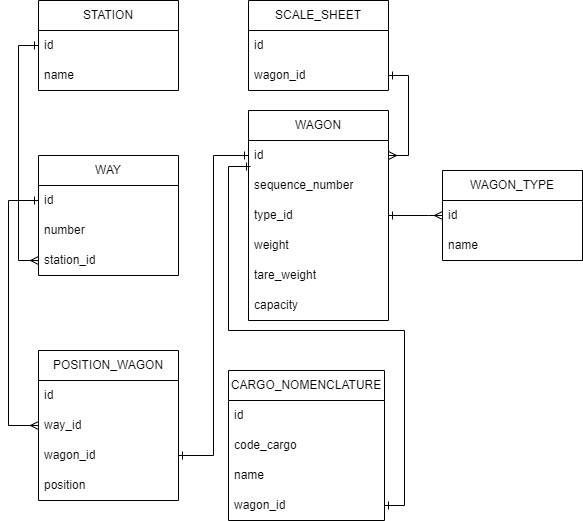

The diagram above was exported from draw.io. Its source (the exported page's mxGraphModel, read from the mxfile embedded in the PNG):
<mxGraphModel dx="1419" dy="1818" grid="1" gridSize="10" guides="1" tooltips="1" connect="1" arrows="1" fold="1" page="1" pageScale="1" pageWidth="827" pageHeight="1169" math="0" shadow="0">
  <root>
    <mxCell id="0" />
    <mxCell id="1" parent="0" />
    <mxCell id="3xGUvkG1-O18OeNdCkyj-1" value="WAGON" style="swimlane;fontStyle=0;childLayout=stackLayout;horizontal=1;startSize=30;horizontalStack=0;resizeParent=1;resizeParentMax=0;resizeLast=0;collapsible=1;marginBottom=0;whiteSpace=wrap;html=1;" parent="1" vertex="1">
      <mxGeometry x="80" y="50" width="140" height="210" as="geometry" />
    </mxCell>
    <mxCell id="3xGUvkG1-O18OeNdCkyj-2" value="id" style="text;strokeColor=none;fillColor=none;align=left;verticalAlign=middle;spacingLeft=4;spacingRight=4;overflow=hidden;points=[[0,0.5],[1,0.5]];portConstraint=eastwest;rotatable=0;whiteSpace=wrap;html=1;" parent="3xGUvkG1-O18OeNdCkyj-1" vertex="1">
      <mxGeometry y="30" width="140" height="30" as="geometry" />
    </mxCell>
    <mxCell id="uhdg81dePJfOO-2Yecnj-23" value="sequence_number" style="text;strokeColor=none;fillColor=none;align=left;verticalAlign=middle;spacingLeft=4;spacingRight=4;overflow=hidden;points=[[0,0.5],[1,0.5]];portConstraint=eastwest;rotatable=0;whiteSpace=wrap;html=1;" parent="3xGUvkG1-O18OeNdCkyj-1" vertex="1">
      <mxGeometry y="60" width="140" height="30" as="geometry" />
    </mxCell>
    <mxCell id="3xGUvkG1-O18OeNdCkyj-3" value="type_id" style="text;strokeColor=none;fillColor=none;align=left;verticalAlign=middle;spacingLeft=4;spacingRight=4;overflow=hidden;points=[[0,0.5],[1,0.5]];portConstraint=eastwest;rotatable=0;whiteSpace=wrap;html=1;" parent="3xGUvkG1-O18OeNdCkyj-1" vertex="1">
      <mxGeometry y="90" width="140" height="30" as="geometry" />
    </mxCell>
    <mxCell id="uhdg81dePJfOO-2Yecnj-16" value="weight" style="text;strokeColor=none;fillColor=none;align=left;verticalAlign=middle;spacingLeft=4;spacingRight=4;overflow=hidden;points=[[0,0.5],[1,0.5]];portConstraint=eastwest;rotatable=0;whiteSpace=wrap;html=1;" parent="3xGUvkG1-O18OeNdCkyj-1" vertex="1">
      <mxGeometry y="120" width="140" height="30" as="geometry" />
    </mxCell>
    <mxCell id="uhdg81dePJfOO-2Yecnj-1" value="tare_weight" style="text;strokeColor=none;fillColor=none;align=left;verticalAlign=middle;spacingLeft=4;spacingRight=4;overflow=hidden;points=[[0,0.5],[1,0.5]];portConstraint=eastwest;rotatable=0;whiteSpace=wrap;html=1;" parent="3xGUvkG1-O18OeNdCkyj-1" vertex="1">
      <mxGeometry y="150" width="140" height="30" as="geometry" />
    </mxCell>
    <mxCell id="3xGUvkG1-O18OeNdCkyj-4" value="capacity" style="text;strokeColor=none;fillColor=none;align=left;verticalAlign=middle;spacingLeft=4;spacingRight=4;overflow=hidden;points=[[0,0.5],[1,0.5]];portConstraint=eastwest;rotatable=0;whiteSpace=wrap;html=1;" parent="3xGUvkG1-O18OeNdCkyj-1" vertex="1">
      <mxGeometry y="180" width="140" height="30" as="geometry" />
    </mxCell>
    <mxCell id="uhdg81dePJfOO-2Yecnj-2" value="WAGON_TYPE" style="swimlane;fontStyle=0;childLayout=stackLayout;horizontal=1;startSize=30;horizontalStack=0;resizeParent=1;resizeParentMax=0;resizeLast=0;collapsible=1;marginBottom=0;whiteSpace=wrap;html=1;" parent="1" vertex="1">
      <mxGeometry x="274" y="110" width="140" height="90" as="geometry" />
    </mxCell>
    <mxCell id="uhdg81dePJfOO-2Yecnj-3" value="id" style="text;strokeColor=none;fillColor=none;align=left;verticalAlign=middle;spacingLeft=4;spacingRight=4;overflow=hidden;points=[[0,0.5],[1,0.5]];portConstraint=eastwest;rotatable=0;whiteSpace=wrap;html=1;" parent="uhdg81dePJfOO-2Yecnj-2" vertex="1">
      <mxGeometry y="30" width="140" height="30" as="geometry" />
    </mxCell>
    <mxCell id="uhdg81dePJfOO-2Yecnj-4" value="name" style="text;strokeColor=none;fillColor=none;align=left;verticalAlign=middle;spacingLeft=4;spacingRight=4;overflow=hidden;points=[[0,0.5],[1,0.5]];portConstraint=eastwest;rotatable=0;whiteSpace=wrap;html=1;" parent="uhdg81dePJfOO-2Yecnj-2" vertex="1">
      <mxGeometry y="60" width="140" height="30" as="geometry" />
    </mxCell>
    <mxCell id="uhdg81dePJfOO-2Yecnj-7" style="edgeStyle=orthogonalEdgeStyle;rounded=0;orthogonalLoop=1;jettySize=auto;html=1;entryX=0;entryY=0.5;entryDx=0;entryDy=0;endArrow=ERmany;endFill=0;startArrow=ERone;startFill=0;" parent="1" target="uhdg81dePJfOO-2Yecnj-3" edge="1">
      <mxGeometry relative="1" as="geometry">
        <mxPoint x="220" y="155" as="sourcePoint" />
        <Array as="points">
          <mxPoint x="260" y="155" />
          <mxPoint x="260" y="155" />
        </Array>
      </mxGeometry>
    </mxCell>
    <mxCell id="uhdg81dePJfOO-2Yecnj-8" value="STATION" style="swimlane;fontStyle=0;childLayout=stackLayout;horizontal=1;startSize=30;horizontalStack=0;resizeParent=1;resizeParentMax=0;resizeLast=0;collapsible=1;marginBottom=0;whiteSpace=wrap;html=1;" parent="1" vertex="1">
      <mxGeometry x="-130" y="-60" width="140" height="90" as="geometry" />
    </mxCell>
    <mxCell id="uhdg81dePJfOO-2Yecnj-9" value="id" style="text;strokeColor=none;fillColor=none;align=left;verticalAlign=middle;spacingLeft=4;spacingRight=4;overflow=hidden;points=[[0,0.5],[1,0.5]];portConstraint=eastwest;rotatable=0;whiteSpace=wrap;html=1;" parent="uhdg81dePJfOO-2Yecnj-8" vertex="1">
      <mxGeometry y="30" width="140" height="30" as="geometry" />
    </mxCell>
    <mxCell id="uhdg81dePJfOO-2Yecnj-10" value="name" style="text;strokeColor=none;fillColor=none;align=left;verticalAlign=middle;spacingLeft=4;spacingRight=4;overflow=hidden;points=[[0,0.5],[1,0.5]];portConstraint=eastwest;rotatable=0;whiteSpace=wrap;html=1;" parent="uhdg81dePJfOO-2Yecnj-8" vertex="1">
      <mxGeometry y="60" width="140" height="30" as="geometry" />
    </mxCell>
    <mxCell id="uhdg81dePJfOO-2Yecnj-17" value="SCALE_SHEET" style="swimlane;fontStyle=0;childLayout=stackLayout;horizontal=1;startSize=30;horizontalStack=0;resizeParent=1;resizeParentMax=0;resizeLast=0;collapsible=1;marginBottom=0;whiteSpace=wrap;html=1;" parent="1" vertex="1">
      <mxGeometry x="80" y="-60" width="140" height="90" as="geometry" />
    </mxCell>
    <mxCell id="uhdg81dePJfOO-2Yecnj-18" value="id" style="text;strokeColor=none;fillColor=none;align=left;verticalAlign=middle;spacingLeft=4;spacingRight=4;overflow=hidden;points=[[0,0.5],[1,0.5]];portConstraint=eastwest;rotatable=0;whiteSpace=wrap;html=1;" parent="uhdg81dePJfOO-2Yecnj-17" vertex="1">
      <mxGeometry y="30" width="140" height="30" as="geometry" />
    </mxCell>
    <mxCell id="uhdg81dePJfOO-2Yecnj-19" value="wagon_id" style="text;strokeColor=none;fillColor=none;align=left;verticalAlign=middle;spacingLeft=4;spacingRight=4;overflow=hidden;points=[[0,0.5],[1,0.5]];portConstraint=eastwest;rotatable=0;whiteSpace=wrap;html=1;" parent="uhdg81dePJfOO-2Yecnj-17" vertex="1">
      <mxGeometry y="60" width="140" height="30" as="geometry" />
    </mxCell>
    <mxCell id="uhdg81dePJfOO-2Yecnj-24" value="CARGO_NOMENCLATURE" style="swimlane;fontStyle=0;childLayout=stackLayout;horizontal=1;startSize=30;horizontalStack=0;resizeParent=1;resizeParentMax=0;resizeLast=0;collapsible=1;marginBottom=0;whiteSpace=wrap;html=1;" parent="1" vertex="1">
      <mxGeometry x="60" y="310" width="156" height="150" as="geometry" />
    </mxCell>
    <mxCell id="uhdg81dePJfOO-2Yecnj-25" value="id" style="text;strokeColor=none;fillColor=none;align=left;verticalAlign=middle;spacingLeft=4;spacingRight=4;overflow=hidden;points=[[0,0.5],[1,0.5]];portConstraint=eastwest;rotatable=0;whiteSpace=wrap;html=1;" parent="uhdg81dePJfOO-2Yecnj-24" vertex="1">
      <mxGeometry y="30" width="156" height="30" as="geometry" />
    </mxCell>
    <mxCell id="uhdg81dePJfOO-2Yecnj-26" value="code_cargo" style="text;strokeColor=none;fillColor=none;align=left;verticalAlign=middle;spacingLeft=4;spacingRight=4;overflow=hidden;points=[[0,0.5],[1,0.5]];portConstraint=eastwest;rotatable=0;whiteSpace=wrap;html=1;" parent="uhdg81dePJfOO-2Yecnj-24" vertex="1">
      <mxGeometry y="60" width="156" height="30" as="geometry" />
    </mxCell>
    <mxCell id="uhdg81dePJfOO-2Yecnj-27" value="name" style="text;strokeColor=none;fillColor=none;align=left;verticalAlign=middle;spacingLeft=4;spacingRight=4;overflow=hidden;points=[[0,0.5],[1,0.5]];portConstraint=eastwest;rotatable=0;whiteSpace=wrap;html=1;" parent="uhdg81dePJfOO-2Yecnj-24" vertex="1">
      <mxGeometry y="90" width="156" height="30" as="geometry" />
    </mxCell>
    <mxCell id="uhdg81dePJfOO-2Yecnj-53" value="wagon_id" style="text;strokeColor=none;fillColor=none;align=left;verticalAlign=middle;spacingLeft=4;spacingRight=4;overflow=hidden;points=[[0,0.5],[1,0.5]];portConstraint=eastwest;rotatable=0;whiteSpace=wrap;html=1;" parent="uhdg81dePJfOO-2Yecnj-24" vertex="1">
      <mxGeometry y="120" width="156" height="30" as="geometry" />
    </mxCell>
    <mxCell id="uhdg81dePJfOO-2Yecnj-32" value="WAY" style="swimlane;fontStyle=0;childLayout=stackLayout;horizontal=1;startSize=30;horizontalStack=0;resizeParent=1;resizeParentMax=0;resizeLast=0;collapsible=1;marginBottom=0;whiteSpace=wrap;html=1;" parent="1" vertex="1">
      <mxGeometry x="-130" y="95" width="140" height="120" as="geometry" />
    </mxCell>
    <mxCell id="uhdg81dePJfOO-2Yecnj-33" value="id" style="text;strokeColor=none;fillColor=none;align=left;verticalAlign=middle;spacingLeft=4;spacingRight=4;overflow=hidden;points=[[0,0.5],[1,0.5]];portConstraint=eastwest;rotatable=0;whiteSpace=wrap;html=1;" parent="uhdg81dePJfOO-2Yecnj-32" vertex="1">
      <mxGeometry y="30" width="140" height="30" as="geometry" />
    </mxCell>
    <mxCell id="uhdg81dePJfOO-2Yecnj-55" value="number" style="text;strokeColor=none;fillColor=none;align=left;verticalAlign=middle;spacingLeft=4;spacingRight=4;overflow=hidden;points=[[0,0.5],[1,0.5]];portConstraint=eastwest;rotatable=0;whiteSpace=wrap;html=1;" parent="uhdg81dePJfOO-2Yecnj-32" vertex="1">
      <mxGeometry y="60" width="140" height="30" as="geometry" />
    </mxCell>
    <mxCell id="uhdg81dePJfOO-2Yecnj-35" value="station_id" style="text;strokeColor=none;fillColor=none;align=left;verticalAlign=middle;spacingLeft=4;spacingRight=4;overflow=hidden;points=[[0,0.5],[1,0.5]];portConstraint=eastwest;rotatable=0;whiteSpace=wrap;html=1;" parent="uhdg81dePJfOO-2Yecnj-32" vertex="1">
      <mxGeometry y="90" width="140" height="30" as="geometry" />
    </mxCell>
    <mxCell id="uhdg81dePJfOO-2Yecnj-37" style="edgeStyle=orthogonalEdgeStyle;rounded=0;orthogonalLoop=1;jettySize=auto;html=1;entryX=1;entryY=0.5;entryDx=0;entryDy=0;startArrow=ERone;startFill=0;endArrow=ERmany;endFill=0;" parent="1" source="uhdg81dePJfOO-2Yecnj-19" target="3xGUvkG1-O18OeNdCkyj-2" edge="1">
      <mxGeometry relative="1" as="geometry">
        <Array as="points">
          <mxPoint x="240" y="15" />
          <mxPoint x="240" y="95" />
        </Array>
      </mxGeometry>
    </mxCell>
    <mxCell id="uhdg81dePJfOO-2Yecnj-50" style="edgeStyle=orthogonalEdgeStyle;rounded=0;orthogonalLoop=1;jettySize=auto;html=1;entryX=0;entryY=0.5;entryDx=0;entryDy=0;startArrow=ERone;startFill=0;endArrow=ERmany;endFill=0;exitX=0;exitY=0.5;exitDx=0;exitDy=0;" parent="1" source="uhdg81dePJfOO-2Yecnj-9" target="uhdg81dePJfOO-2Yecnj-35" edge="1">
      <mxGeometry relative="1" as="geometry">
        <mxPoint x="-130" y="45" as="sourcePoint" />
      </mxGeometry>
    </mxCell>
    <mxCell id="uhdg81dePJfOO-2Yecnj-54" style="edgeStyle=orthogonalEdgeStyle;rounded=0;orthogonalLoop=1;jettySize=auto;html=1;entryX=0.014;entryY=0.867;entryDx=0;entryDy=0;entryPerimeter=0;startArrow=ERone;startFill=0;endArrow=ERone;endFill=0;" parent="1" source="uhdg81dePJfOO-2Yecnj-53" target="3xGUvkG1-O18OeNdCkyj-2" edge="1">
      <mxGeometry relative="1" as="geometry" />
    </mxCell>
    <mxCell id="3vRCPH8OF-Le3HhmUpYm-1" value="POSITION_WAGON" style="swimlane;fontStyle=0;childLayout=stackLayout;horizontal=1;startSize=30;horizontalStack=0;resizeParent=1;resizeParentMax=0;resizeLast=0;collapsible=1;marginBottom=0;whiteSpace=wrap;html=1;" vertex="1" parent="1">
      <mxGeometry x="-130" y="290" width="140" height="150" as="geometry" />
    </mxCell>
    <mxCell id="3vRCPH8OF-Le3HhmUpYm-2" value="id" style="text;strokeColor=none;fillColor=none;align=left;verticalAlign=middle;spacingLeft=4;spacingRight=4;overflow=hidden;points=[[0,0.5],[1,0.5]];portConstraint=eastwest;rotatable=0;whiteSpace=wrap;html=1;" vertex="1" parent="3vRCPH8OF-Le3HhmUpYm-1">
      <mxGeometry y="30" width="140" height="30" as="geometry" />
    </mxCell>
    <mxCell id="3vRCPH8OF-Le3HhmUpYm-3" value="way_id" style="text;strokeColor=none;fillColor=none;align=left;verticalAlign=middle;spacingLeft=4;spacingRight=4;overflow=hidden;points=[[0,0.5],[1,0.5]];portConstraint=eastwest;rotatable=0;whiteSpace=wrap;html=1;" vertex="1" parent="3vRCPH8OF-Le3HhmUpYm-1">
      <mxGeometry y="60" width="140" height="30" as="geometry" />
    </mxCell>
    <mxCell id="3vRCPH8OF-Le3HhmUpYm-6" value="wagon_id" style="text;strokeColor=none;fillColor=none;align=left;verticalAlign=middle;spacingLeft=4;spacingRight=4;overflow=hidden;points=[[0,0.5],[1,0.5]];portConstraint=eastwest;rotatable=0;whiteSpace=wrap;html=1;" vertex="1" parent="3vRCPH8OF-Le3HhmUpYm-1">
      <mxGeometry y="90" width="140" height="30" as="geometry" />
    </mxCell>
    <mxCell id="3vRCPH8OF-Le3HhmUpYm-4" value="position" style="text;strokeColor=none;fillColor=none;align=left;verticalAlign=middle;spacingLeft=4;spacingRight=4;overflow=hidden;points=[[0,0.5],[1,0.5]];portConstraint=eastwest;rotatable=0;whiteSpace=wrap;html=1;" vertex="1" parent="3vRCPH8OF-Le3HhmUpYm-1">
      <mxGeometry y="120" width="140" height="30" as="geometry" />
    </mxCell>
    <mxCell id="3vRCPH8OF-Le3HhmUpYm-7" style="edgeStyle=orthogonalEdgeStyle;rounded=0;orthogonalLoop=1;jettySize=auto;html=1;entryX=0;entryY=0.5;entryDx=0;entryDy=0;startArrow=ERone;startFill=0;endArrow=ERmany;endFill=0;" edge="1" parent="1" source="uhdg81dePJfOO-2Yecnj-33" target="3vRCPH8OF-Le3HhmUpYm-3">
      <mxGeometry relative="1" as="geometry">
        <Array as="points">
          <mxPoint x="-160" y="140" />
          <mxPoint x="-160" y="365" />
        </Array>
      </mxGeometry>
    </mxCell>
    <mxCell id="3vRCPH8OF-Le3HhmUpYm-8" style="edgeStyle=orthogonalEdgeStyle;rounded=0;orthogonalLoop=1;jettySize=auto;html=1;entryX=0;entryY=0.5;entryDx=0;entryDy=0;startArrow=ERone;startFill=0;endArrow=ERone;endFill=0;" edge="1" parent="1" source="3vRCPH8OF-Le3HhmUpYm-6" target="3xGUvkG1-O18OeNdCkyj-2">
      <mxGeometry relative="1" as="geometry" />
    </mxCell>
  </root>
</mxGraphModel>